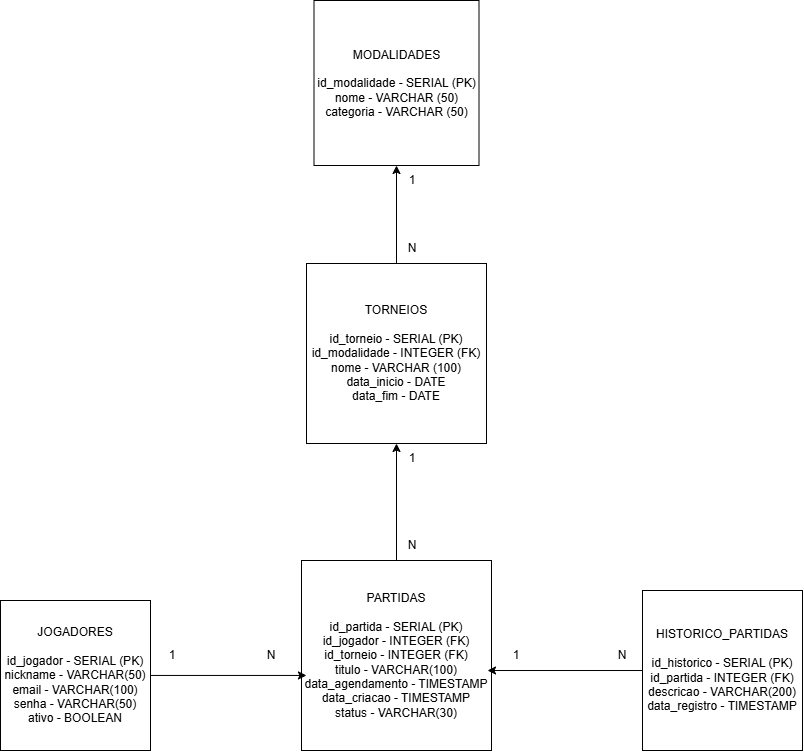

The diagram above was exported from draw.io. Its source (the exported page's mxGraphModel, read from the mxfile embedded in the PNG):
<mxGraphModel dx="1792" dy="898" grid="1" gridSize="10" guides="1" tooltips="1" connect="1" arrows="1" fold="1" page="1" pageScale="1" pageWidth="827" pageHeight="1169" math="0" shadow="0">
  <root>
    <mxCell id="0" />
    <mxCell id="1" parent="0" />
    <mxCell id="joRV_URnO2nTubpyF5el-1" parent="1" style="whiteSpace=wrap;html=1;aspect=fixed;" value="&lt;div&gt;JOGADORES&lt;/div&gt;&lt;div&gt;&lt;br&gt;&lt;/div&gt;id_jogador - SERIAL (PK)&lt;div&gt;nickname - VARCHAR(50)&lt;/div&gt;&lt;div&gt;email - VARCHAR(100)&lt;/div&gt;&lt;div&gt;senha - VARCHAR(50)&lt;/div&gt;&lt;div&gt;ativo - BOOLEAN&lt;/div&gt;" vertex="1">
      <mxGeometry height="150" width="150" x="18" y="780" as="geometry" />
    </mxCell>
    <mxCell id="joRV_URnO2nTubpyF5el-13" edge="1" parent="1" source="joRV_URnO2nTubpyF5el-3" style="edgeStyle=orthogonalEdgeStyle;rounded=0;orthogonalLoop=1;jettySize=auto;html=1;entryX=0.5;entryY=1;entryDx=0;entryDy=0;defaultLabelBackgroundColor=page;labelPadding=0 4;" target="joRV_URnO2nTubpyF5el-7">
      <mxGeometry relative="1" as="geometry" />
    </mxCell>
    <mxCell id="joRV_URnO2nTubpyF5el-3" parent="1" style="whiteSpace=wrap;html=1;aspect=fixed;" value="PARTIDAS&lt;div&gt;&lt;br&gt;&lt;/div&gt;&lt;div&gt;id_partida - SERIAL (PK)&lt;/div&gt;&lt;div&gt;id_jogador - INTEGER (FK)&lt;/div&gt;&lt;div&gt;id_torneio - INTEGER (FK)&lt;/div&gt;&lt;div&gt;titulo - VARCHAR(100)&lt;/div&gt;&lt;div&gt;data_agendamento - TIMESTAMP&lt;/div&gt;&lt;div&gt;data_criacao - TIMESTAMP&lt;/div&gt;&lt;div&gt;status - VARCHAR(30)&lt;/div&gt;" vertex="1">
      <mxGeometry height="190" width="190" x="319" y="740" as="geometry" />
    </mxCell>
    <mxCell id="joRV_URnO2nTubpyF5el-4" parent="1" style="whiteSpace=wrap;html=1;aspect=fixed;" value="HISTORICO_PARTIDAS&lt;div&gt;&lt;br&gt;&lt;/div&gt;&lt;div&gt;id_historico - SERIAL (PK)&lt;/div&gt;&lt;div&gt;id_partida - INTEGER (FK)&lt;/div&gt;&lt;div&gt;descricao - VARCHAR(200)&lt;/div&gt;&lt;div&gt;data_registro - TIMESTAMP&lt;/div&gt;" vertex="1">
      <mxGeometry height="160" width="160" x="660" y="770" as="geometry" />
    </mxCell>
    <mxCell id="joRV_URnO2nTubpyF5el-5" edge="1" parent="1" source="joRV_URnO2nTubpyF5el-1" style="edgeStyle=orthogonalEdgeStyle;rounded=0;orthogonalLoop=1;jettySize=auto;html=1;entryX=0.026;entryY=0.605;entryDx=0;entryDy=0;entryPerimeter=0;defaultLabelBackgroundColor=page;labelPadding=0 4;" target="joRV_URnO2nTubpyF5el-3">
      <mxGeometry relative="1" as="geometry" />
    </mxCell>
    <mxCell id="joRV_URnO2nTubpyF5el-6" edge="1" parent="1" source="joRV_URnO2nTubpyF5el-4" style="edgeStyle=orthogonalEdgeStyle;rounded=0;orthogonalLoop=1;jettySize=auto;html=1;defaultLabelBackgroundColor=page;labelPadding=0 4;entryX=0.979;entryY=0.579;entryDx=0;entryDy=0;entryPerimeter=0;" target="joRV_URnO2nTubpyF5el-3">
      <mxGeometry relative="1" x="-0.0322" as="geometry">
        <mxPoint x="510" y="290.96" as="targetPoint" />
      </mxGeometry>
    </mxCell>
    <mxCell id="joRV_URnO2nTubpyF5el-16" edge="1" parent="1" source="joRV_URnO2nTubpyF5el-7" style="edgeStyle=orthogonalEdgeStyle;rounded=0;orthogonalLoop=1;jettySize=auto;html=1;entryX=0.5;entryY=1;entryDx=0;entryDy=0;defaultLabelBackgroundColor=page;labelPadding=0 4;" target="joRV_URnO2nTubpyF5el-8">
      <mxGeometry relative="1" as="geometry" />
    </mxCell>
    <mxCell id="joRV_URnO2nTubpyF5el-7" parent="1" style="whiteSpace=wrap;html=1;aspect=fixed;" value="TORNEIOS&lt;div&gt;&lt;br&gt;&lt;/div&gt;&lt;div&gt;id_torneio - SERIAL (PK)&lt;/div&gt;&lt;div&gt;id_modalidade - INTEGER (FK)&lt;/div&gt;&lt;div&gt;nome - VARCHAR (100)&lt;/div&gt;&lt;div&gt;data_inicio - DATE&lt;/div&gt;&lt;div&gt;data_fim - DATE&lt;/div&gt;" vertex="1">
      <mxGeometry height="180" width="180" x="324" y="443" as="geometry" />
    </mxCell>
    <mxCell id="joRV_URnO2nTubpyF5el-8" parent="1" style="whiteSpace=wrap;html=1;aspect=fixed;" value="MODALIDADES&lt;div&gt;&lt;br&gt;&lt;/div&gt;&lt;div&gt;id_modalidade - SERIAL (PK)&lt;/div&gt;&lt;div&gt;nome - VARCHAR (50)&lt;/div&gt;&lt;div&gt;categoria - VARCHAR (50)&lt;/div&gt;" vertex="1">
      <mxGeometry height="165" width="165" x="331.5" y="180" as="geometry" />
    </mxCell>
    <mxCell id="joRV_URnO2nTubpyF5el-9" parent="1" style="text;html=1;whiteSpace=wrap;strokeColor=none;fillColor=none;align=center;verticalAlign=middle;rounded=0;" value="1" vertex="1">
      <mxGeometry height="30" width="60" x="160" y="820" as="geometry" />
    </mxCell>
    <mxCell id="joRV_URnO2nTubpyF5el-10" parent="1" style="text;html=1;whiteSpace=wrap;strokeColor=none;fillColor=none;align=center;verticalAlign=middle;rounded=0;" value="N" vertex="1">
      <mxGeometry height="30" width="60" x="259" y="820" as="geometry" />
    </mxCell>
    <mxCell id="joRV_URnO2nTubpyF5el-11" parent="1" style="text;html=1;whiteSpace=wrap;strokeColor=none;fillColor=none;align=center;verticalAlign=middle;rounded=0;" value="1" vertex="1">
      <mxGeometry height="30" width="60" x="504" y="820" as="geometry" />
    </mxCell>
    <mxCell id="joRV_URnO2nTubpyF5el-12" parent="1" style="text;html=1;whiteSpace=wrap;strokeColor=none;fillColor=none;align=center;verticalAlign=middle;rounded=0;" value="N" vertex="1">
      <mxGeometry height="30" width="60" x="610" y="820" as="geometry" />
    </mxCell>
    <mxCell id="joRV_URnO2nTubpyF5el-14" parent="1" style="text;html=1;whiteSpace=wrap;strokeColor=none;fillColor=none;align=center;verticalAlign=middle;rounded=0;" value="N" vertex="1">
      <mxGeometry height="30" width="60" x="400" y="710" as="geometry" />
    </mxCell>
    <mxCell id="joRV_URnO2nTubpyF5el-15" parent="1" style="text;html=1;whiteSpace=wrap;strokeColor=none;fillColor=none;align=center;verticalAlign=middle;rounded=0;" value="1" vertex="1">
      <mxGeometry height="30" width="60" x="400" y="623" as="geometry" />
    </mxCell>
    <mxCell id="joRV_URnO2nTubpyF5el-17" parent="1" style="text;html=1;whiteSpace=wrap;strokeColor=none;fillColor=none;align=center;verticalAlign=middle;rounded=0;" value="N" vertex="1">
      <mxGeometry height="30" width="60" x="400" y="413" as="geometry" />
    </mxCell>
    <mxCell id="joRV_URnO2nTubpyF5el-18" parent="1" style="text;html=1;whiteSpace=wrap;strokeColor=none;fillColor=none;align=center;verticalAlign=middle;rounded=0;" value="1" vertex="1">
      <mxGeometry height="30" width="60" x="400" y="345" as="geometry" />
    </mxCell>
  </root>
</mxGraphModel>